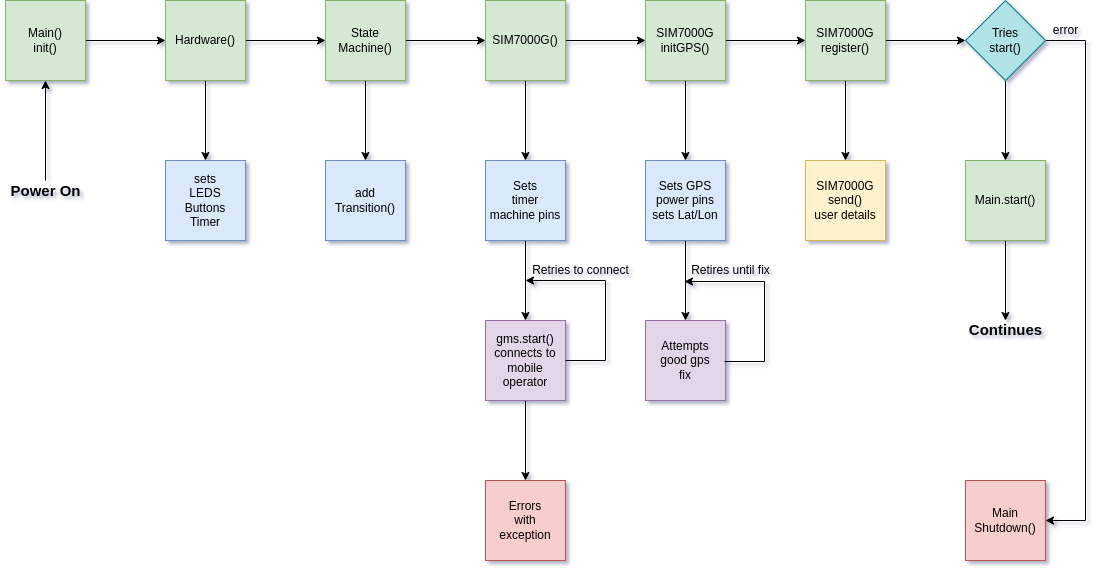

The diagram above was exported from draw.io. Its source (the exported page's mxGraphModel, read from the mxfile embedded in the PNG):
<mxGraphModel dx="1368" dy="878" grid="1" gridSize="10" guides="1" tooltips="1" connect="1" arrows="1" fold="1" page="1" pageScale="1" pageWidth="1169" pageHeight="827" math="0" shadow="1">
  <root>
    <mxCell id="0" />
    <mxCell id="1" parent="0" />
    <mxCell id="U00drlHAvI_l8ygT_lff-9" style="edgeStyle=orthogonalEdgeStyle;rounded=0;orthogonalLoop=1;jettySize=auto;html=1;entryX=0;entryY=0.5;entryDx=0;entryDy=0;" edge="1" parent="1" source="U00drlHAvI_l8ygT_lff-1" target="U00drlHAvI_l8ygT_lff-7">
      <mxGeometry relative="1" as="geometry" />
    </mxCell>
    <mxCell id="U00drlHAvI_l8ygT_lff-1" value="Main()&lt;br&gt;init()" style="whiteSpace=wrap;html=1;aspect=fixed;fillColor=#d5e8d4;strokeColor=#82b366;" vertex="1" parent="1">
      <mxGeometry x="40" y="40" width="80" height="80" as="geometry" />
    </mxCell>
    <mxCell id="U00drlHAvI_l8ygT_lff-42" style="edgeStyle=orthogonalEdgeStyle;rounded=0;orthogonalLoop=1;jettySize=auto;html=1;" edge="1" parent="1" source="U00drlHAvI_l8ygT_lff-2">
      <mxGeometry relative="1" as="geometry">
        <mxPoint x="1040" y="360" as="targetPoint" />
      </mxGeometry>
    </mxCell>
    <mxCell id="U00drlHAvI_l8ygT_lff-2" value="Main.start()" style="whiteSpace=wrap;html=1;aspect=fixed;fillColor=#d5e8d4;strokeColor=#82b366;" vertex="1" parent="1">
      <mxGeometry x="1000" y="200" width="80" height="80" as="geometry" />
    </mxCell>
    <mxCell id="U00drlHAvI_l8ygT_lff-4" style="edgeStyle=orthogonalEdgeStyle;rounded=0;orthogonalLoop=1;jettySize=auto;html=1;entryX=0.5;entryY=0;entryDx=0;entryDy=0;" edge="1" parent="1" source="U00drlHAvI_l8ygT_lff-3" target="U00drlHAvI_l8ygT_lff-2">
      <mxGeometry relative="1" as="geometry" />
    </mxCell>
    <mxCell id="U00drlHAvI_l8ygT_lff-35" style="edgeStyle=orthogonalEdgeStyle;rounded=0;orthogonalLoop=1;jettySize=auto;html=1;entryX=1;entryY=0.5;entryDx=0;entryDy=0;" edge="1" parent="1" source="U00drlHAvI_l8ygT_lff-3" target="U00drlHAvI_l8ygT_lff-34">
      <mxGeometry relative="1" as="geometry">
        <Array as="points">
          <mxPoint x="1120" y="80" />
          <mxPoint x="1120" y="560" />
        </Array>
      </mxGeometry>
    </mxCell>
    <mxCell id="U00drlHAvI_l8ygT_lff-3" value="Tries&lt;br&gt;start()" style="rhombus;whiteSpace=wrap;html=1;fillColor=#b0e3e6;strokeColor=#0e8088;" vertex="1" parent="1">
      <mxGeometry x="1000" y="40" width="80" height="80" as="geometry" />
    </mxCell>
    <mxCell id="U00drlHAvI_l8ygT_lff-6" value="error" style="text;html=1;align=center;verticalAlign=middle;resizable=0;points=[];autosize=1;strokeColor=none;fillColor=none;" vertex="1" parent="1">
      <mxGeometry x="1080" y="60" width="40" height="20" as="geometry" />
    </mxCell>
    <mxCell id="U00drlHAvI_l8ygT_lff-10" style="edgeStyle=orthogonalEdgeStyle;rounded=0;orthogonalLoop=1;jettySize=auto;html=1;" edge="1" parent="1" source="U00drlHAvI_l8ygT_lff-7" target="U00drlHAvI_l8ygT_lff-8">
      <mxGeometry relative="1" as="geometry" />
    </mxCell>
    <mxCell id="U00drlHAvI_l8ygT_lff-14" style="edgeStyle=orthogonalEdgeStyle;rounded=0;orthogonalLoop=1;jettySize=auto;html=1;entryX=0;entryY=0.5;entryDx=0;entryDy=0;" edge="1" parent="1" source="U00drlHAvI_l8ygT_lff-7" target="U00drlHAvI_l8ygT_lff-11">
      <mxGeometry relative="1" as="geometry" />
    </mxCell>
    <mxCell id="U00drlHAvI_l8ygT_lff-7" value="Hardware()" style="whiteSpace=wrap;html=1;aspect=fixed;fillColor=#d5e8d4;strokeColor=#82b366;" vertex="1" parent="1">
      <mxGeometry x="200" y="40" width="80" height="80" as="geometry" />
    </mxCell>
    <mxCell id="U00drlHAvI_l8ygT_lff-8" value="sets&lt;br&gt;LEDS&lt;br&gt;Buttons&lt;br&gt;Timer" style="whiteSpace=wrap;html=1;aspect=fixed;fillColor=#dae8fc;strokeColor=#6c8ebf;" vertex="1" parent="1">
      <mxGeometry x="200" y="200" width="80" height="80" as="geometry" />
    </mxCell>
    <mxCell id="U00drlHAvI_l8ygT_lff-13" style="edgeStyle=orthogonalEdgeStyle;rounded=0;orthogonalLoop=1;jettySize=auto;html=1;entryX=0.5;entryY=0;entryDx=0;entryDy=0;" edge="1" parent="1" source="U00drlHAvI_l8ygT_lff-11" target="U00drlHAvI_l8ygT_lff-12">
      <mxGeometry relative="1" as="geometry" />
    </mxCell>
    <mxCell id="U00drlHAvI_l8ygT_lff-16" style="edgeStyle=orthogonalEdgeStyle;rounded=0;orthogonalLoop=1;jettySize=auto;html=1;entryX=0;entryY=0.5;entryDx=0;entryDy=0;" edge="1" parent="1" source="U00drlHAvI_l8ygT_lff-11" target="U00drlHAvI_l8ygT_lff-15">
      <mxGeometry relative="1" as="geometry" />
    </mxCell>
    <mxCell id="U00drlHAvI_l8ygT_lff-11" value="State&lt;br&gt;Machine()" style="whiteSpace=wrap;html=1;aspect=fixed;fillColor=#d5e8d4;strokeColor=#82b366;" vertex="1" parent="1">
      <mxGeometry x="360" y="40" width="80" height="80" as="geometry" />
    </mxCell>
    <mxCell id="U00drlHAvI_l8ygT_lff-12" value="add&lt;br&gt;Transition()" style="whiteSpace=wrap;html=1;aspect=fixed;fillColor=#dae8fc;strokeColor=#6c8ebf;" vertex="1" parent="1">
      <mxGeometry x="360" y="200" width="80" height="80" as="geometry" />
    </mxCell>
    <mxCell id="U00drlHAvI_l8ygT_lff-24" style="edgeStyle=orthogonalEdgeStyle;rounded=0;orthogonalLoop=1;jettySize=auto;html=1;exitX=0.5;exitY=1;exitDx=0;exitDy=0;entryX=0.5;entryY=0;entryDx=0;entryDy=0;" edge="1" parent="1" source="U00drlHAvI_l8ygT_lff-15" target="U00drlHAvI_l8ygT_lff-17">
      <mxGeometry relative="1" as="geometry" />
    </mxCell>
    <mxCell id="U00drlHAvI_l8ygT_lff-26" style="edgeStyle=orthogonalEdgeStyle;rounded=0;orthogonalLoop=1;jettySize=auto;html=1;entryX=0;entryY=0.5;entryDx=0;entryDy=0;" edge="1" parent="1" source="U00drlHAvI_l8ygT_lff-15" target="U00drlHAvI_l8ygT_lff-25">
      <mxGeometry relative="1" as="geometry" />
    </mxCell>
    <mxCell id="U00drlHAvI_l8ygT_lff-15" value="SIM7000G()" style="whiteSpace=wrap;html=1;aspect=fixed;fillColor=#d5e8d4;strokeColor=#82b366;" vertex="1" parent="1">
      <mxGeometry x="520" y="40" width="80" height="80" as="geometry" />
    </mxCell>
    <mxCell id="U00drlHAvI_l8ygT_lff-19" style="edgeStyle=orthogonalEdgeStyle;rounded=0;orthogonalLoop=1;jettySize=auto;html=1;entryX=0.5;entryY=0;entryDx=0;entryDy=0;" edge="1" parent="1" source="U00drlHAvI_l8ygT_lff-17" target="U00drlHAvI_l8ygT_lff-18">
      <mxGeometry relative="1" as="geometry" />
    </mxCell>
    <mxCell id="U00drlHAvI_l8ygT_lff-17" value="Sets&lt;br&gt;timer&lt;br&gt;machine pins" style="whiteSpace=wrap;html=1;aspect=fixed;fillColor=#dae8fc;strokeColor=#6c8ebf;" vertex="1" parent="1">
      <mxGeometry x="520" y="200" width="80" height="80" as="geometry" />
    </mxCell>
    <mxCell id="U00drlHAvI_l8ygT_lff-23" style="edgeStyle=orthogonalEdgeStyle;rounded=0;orthogonalLoop=1;jettySize=auto;html=1;entryX=0.5;entryY=0;entryDx=0;entryDy=0;" edge="1" parent="1" source="U00drlHAvI_l8ygT_lff-18" target="U00drlHAvI_l8ygT_lff-22">
      <mxGeometry relative="1" as="geometry" />
    </mxCell>
    <mxCell id="U00drlHAvI_l8ygT_lff-18" value="gms.start()&lt;br&gt;connects to&lt;br&gt;mobile&lt;br&gt;operator" style="whiteSpace=wrap;html=1;aspect=fixed;fillColor=#e1d5e7;strokeColor=#9673a6;" vertex="1" parent="1">
      <mxGeometry x="520" y="360" width="80" height="80" as="geometry" />
    </mxCell>
    <mxCell id="U00drlHAvI_l8ygT_lff-20" value="" style="endArrow=classic;html=1;rounded=0;exitX=1;exitY=0.5;exitDx=0;exitDy=0;" edge="1" parent="1" source="U00drlHAvI_l8ygT_lff-18">
      <mxGeometry width="50" height="50" relative="1" as="geometry">
        <mxPoint x="480" y="350" as="sourcePoint" />
        <mxPoint x="560" y="320" as="targetPoint" />
        <Array as="points">
          <mxPoint x="640" y="400" />
          <mxPoint x="640" y="320" />
        </Array>
      </mxGeometry>
    </mxCell>
    <mxCell id="U00drlHAvI_l8ygT_lff-21" value="Retries to connect" style="text;html=1;align=center;verticalAlign=middle;resizable=0;points=[];autosize=1;strokeColor=none;fillColor=none;" vertex="1" parent="1">
      <mxGeometry x="560" y="300" width="110" height="20" as="geometry" />
    </mxCell>
    <mxCell id="U00drlHAvI_l8ygT_lff-22" value="Errors&lt;br&gt;with&lt;br&gt;exception" style="whiteSpace=wrap;html=1;aspect=fixed;fillColor=#f8cecc;strokeColor=#b85450;" vertex="1" parent="1">
      <mxGeometry x="520" y="520" width="80" height="80" as="geometry" />
    </mxCell>
    <mxCell id="U00drlHAvI_l8ygT_lff-28" style="edgeStyle=orthogonalEdgeStyle;rounded=0;orthogonalLoop=1;jettySize=auto;html=1;entryX=0.5;entryY=0;entryDx=0;entryDy=0;" edge="1" parent="1" source="U00drlHAvI_l8ygT_lff-25" target="U00drlHAvI_l8ygT_lff-27">
      <mxGeometry relative="1" as="geometry" />
    </mxCell>
    <mxCell id="U00drlHAvI_l8ygT_lff-32" style="edgeStyle=orthogonalEdgeStyle;rounded=0;orthogonalLoop=1;jettySize=auto;html=1;entryX=0;entryY=0.5;entryDx=0;entryDy=0;" edge="1" parent="1" source="U00drlHAvI_l8ygT_lff-25" target="U00drlHAvI_l8ygT_lff-29">
      <mxGeometry relative="1" as="geometry" />
    </mxCell>
    <mxCell id="U00drlHAvI_l8ygT_lff-25" value="SIM7000G&lt;br&gt;initGPS()" style="whiteSpace=wrap;html=1;aspect=fixed;fillColor=#d5e8d4;strokeColor=#82b366;" vertex="1" parent="1">
      <mxGeometry x="680" y="40" width="80" height="80" as="geometry" />
    </mxCell>
    <mxCell id="U00drlHAvI_l8ygT_lff-37" style="edgeStyle=orthogonalEdgeStyle;rounded=0;orthogonalLoop=1;jettySize=auto;html=1;entryX=0.5;entryY=0;entryDx=0;entryDy=0;" edge="1" parent="1" source="U00drlHAvI_l8ygT_lff-27" target="U00drlHAvI_l8ygT_lff-36">
      <mxGeometry relative="1" as="geometry" />
    </mxCell>
    <mxCell id="U00drlHAvI_l8ygT_lff-27" value="Sets GPS&lt;br&gt;power pins&lt;br&gt;sets Lat/Lon" style="whiteSpace=wrap;html=1;aspect=fixed;fillColor=#dae8fc;strokeColor=#6c8ebf;" vertex="1" parent="1">
      <mxGeometry x="680" y="200" width="80" height="80" as="geometry" />
    </mxCell>
    <mxCell id="U00drlHAvI_l8ygT_lff-31" style="edgeStyle=orthogonalEdgeStyle;rounded=0;orthogonalLoop=1;jettySize=auto;html=1;entryX=0.5;entryY=0;entryDx=0;entryDy=0;" edge="1" parent="1" source="U00drlHAvI_l8ygT_lff-29" target="U00drlHAvI_l8ygT_lff-30">
      <mxGeometry relative="1" as="geometry" />
    </mxCell>
    <mxCell id="U00drlHAvI_l8ygT_lff-33" style="edgeStyle=orthogonalEdgeStyle;rounded=0;orthogonalLoop=1;jettySize=auto;html=1;entryX=0;entryY=0.5;entryDx=0;entryDy=0;" edge="1" parent="1" source="U00drlHAvI_l8ygT_lff-29" target="U00drlHAvI_l8ygT_lff-3">
      <mxGeometry relative="1" as="geometry" />
    </mxCell>
    <mxCell id="U00drlHAvI_l8ygT_lff-29" value="SIM7000G&lt;br&gt;register()" style="whiteSpace=wrap;html=1;aspect=fixed;fillColor=#d5e8d4;strokeColor=#82b366;" vertex="1" parent="1">
      <mxGeometry x="840" y="40" width="80" height="80" as="geometry" />
    </mxCell>
    <mxCell id="U00drlHAvI_l8ygT_lff-30" value="SIM7000G&lt;br&gt;send()&lt;br&gt;user details" style="whiteSpace=wrap;html=1;aspect=fixed;fillColor=#fff2cc;strokeColor=#d6b656;" vertex="1" parent="1">
      <mxGeometry x="840" y="200" width="80" height="80" as="geometry" />
    </mxCell>
    <mxCell id="U00drlHAvI_l8ygT_lff-34" value="Main&lt;br&gt;Shutdown()" style="whiteSpace=wrap;html=1;aspect=fixed;fillColor=#f8cecc;strokeColor=#b85450;" vertex="1" parent="1">
      <mxGeometry x="1000" y="520" width="80" height="80" as="geometry" />
    </mxCell>
    <mxCell id="U00drlHAvI_l8ygT_lff-36" value="Attempts&lt;br&gt;good gps&lt;br&gt;fix" style="whiteSpace=wrap;html=1;aspect=fixed;fillColor=#e1d5e7;strokeColor=#9673a6;" vertex="1" parent="1">
      <mxGeometry x="680" y="360" width="80" height="80" as="geometry" />
    </mxCell>
    <mxCell id="U00drlHAvI_l8ygT_lff-40" value="" style="endArrow=classic;html=1;rounded=0;exitX=1;exitY=0.5;exitDx=0;exitDy=0;" edge="1" parent="1">
      <mxGeometry width="50" height="50" relative="1" as="geometry">
        <mxPoint x="759" y="401" as="sourcePoint" />
        <mxPoint x="719" y="321" as="targetPoint" />
        <Array as="points">
          <mxPoint x="799" y="401" />
          <mxPoint x="799" y="321" />
        </Array>
      </mxGeometry>
    </mxCell>
    <mxCell id="U00drlHAvI_l8ygT_lff-41" value="Retires until fix" style="text;html=1;align=center;verticalAlign=middle;resizable=0;points=[];autosize=1;strokeColor=none;fillColor=none;" vertex="1" parent="1">
      <mxGeometry x="720" y="300" width="90" height="20" as="geometry" />
    </mxCell>
    <mxCell id="U00drlHAvI_l8ygT_lff-43" value="&lt;b&gt;&lt;font style=&quot;font-size: 15px&quot;&gt;Continues&lt;/font&gt;&lt;/b&gt;" style="text;html=1;align=center;verticalAlign=middle;resizable=0;points=[];autosize=1;strokeColor=none;fillColor=none;" vertex="1" parent="1">
      <mxGeometry x="995" y="359" width="90" height="20" as="geometry" />
    </mxCell>
    <mxCell id="U00drlHAvI_l8ygT_lff-45" style="edgeStyle=orthogonalEdgeStyle;rounded=0;orthogonalLoop=1;jettySize=auto;html=1;entryX=0.5;entryY=1;entryDx=0;entryDy=0;fontSize=15;" edge="1" parent="1" source="U00drlHAvI_l8ygT_lff-44" target="U00drlHAvI_l8ygT_lff-1">
      <mxGeometry relative="1" as="geometry" />
    </mxCell>
    <mxCell id="U00drlHAvI_l8ygT_lff-44" value="&lt;b&gt;&lt;font style=&quot;font-size: 15px&quot;&gt;Power On&lt;/font&gt;&lt;/b&gt;" style="text;html=1;align=center;verticalAlign=middle;resizable=0;points=[];autosize=1;strokeColor=none;fillColor=none;" vertex="1" parent="1">
      <mxGeometry x="35" y="220" width="90" height="20" as="geometry" />
    </mxCell>
  </root>
</mxGraphModel>